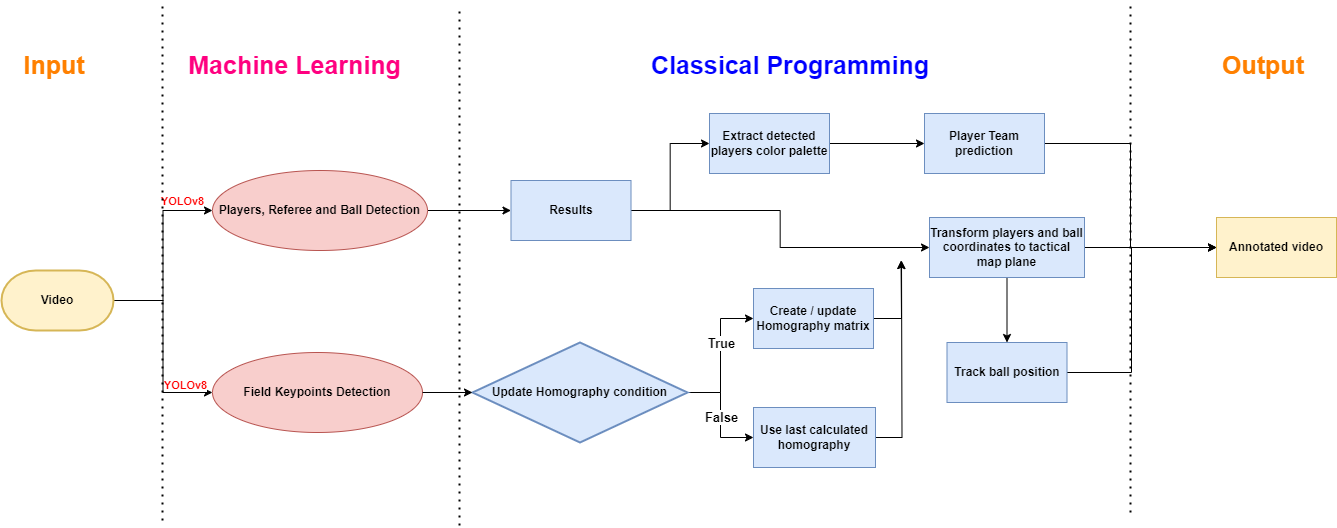

The diagram above was exported from draw.io. Its source (the exported page's mxGraphModel, read from the mxfile embedded in the PNG):
<mxGraphModel dx="1130" dy="603" grid="0" gridSize="10" guides="1" tooltips="1" connect="1" arrows="1" fold="1" page="0" pageScale="1" pageWidth="827" pageHeight="1169" math="0" shadow="0">
  <root>
    <mxCell id="0" />
    <mxCell id="1" parent="0" />
    <mxCell id="lvbdRKCeQ7Ar2Ipg9DIM-4" style="edgeStyle=orthogonalEdgeStyle;rounded=0;orthogonalLoop=1;jettySize=auto;html=1;entryX=0;entryY=0.5;entryDx=0;entryDy=0;" edge="1" parent="1" source="lvbdRKCeQ7Ar2Ipg9DIM-1" target="lvbdRKCeQ7Ar2Ipg9DIM-2">
      <mxGeometry relative="1" as="geometry" />
    </mxCell>
    <mxCell id="lvbdRKCeQ7Ar2Ipg9DIM-36" value="&lt;b&gt;&lt;font color=&quot;#ff0000&quot;&gt;YOLOv8&lt;/font&gt;&lt;/b&gt;" style="edgeLabel;html=1;align=center;verticalAlign=middle;resizable=0;points=[];" vertex="1" connectable="0" parent="lvbdRKCeQ7Ar2Ipg9DIM-4">
      <mxGeometry x="0.6802" y="4" relative="1" as="geometry">
        <mxPoint y="-6" as="offset" />
      </mxGeometry>
    </mxCell>
    <mxCell id="lvbdRKCeQ7Ar2Ipg9DIM-5" style="edgeStyle=orthogonalEdgeStyle;rounded=0;orthogonalLoop=1;jettySize=auto;html=1;entryX=0;entryY=0.5;entryDx=0;entryDy=0;" edge="1" parent="1" source="lvbdRKCeQ7Ar2Ipg9DIM-1" target="lvbdRKCeQ7Ar2Ipg9DIM-3">
      <mxGeometry relative="1" as="geometry" />
    </mxCell>
    <mxCell id="lvbdRKCeQ7Ar2Ipg9DIM-1" value="&lt;b&gt;Video&lt;/b&gt;" style="strokeWidth=2;html=1;shape=mxgraph.flowchart.terminator;whiteSpace=wrap;fillColor=#fff2cc;strokeColor=#d6b656;" vertex="1" parent="1">
      <mxGeometry x="39" y="310" width="112" height="60" as="geometry" />
    </mxCell>
    <mxCell id="lvbdRKCeQ7Ar2Ipg9DIM-16" style="edgeStyle=orthogonalEdgeStyle;rounded=0;orthogonalLoop=1;jettySize=auto;html=1;" edge="1" parent="1" source="lvbdRKCeQ7Ar2Ipg9DIM-2" target="lvbdRKCeQ7Ar2Ipg9DIM-6">
      <mxGeometry relative="1" as="geometry" />
    </mxCell>
    <mxCell id="lvbdRKCeQ7Ar2Ipg9DIM-2" value="&lt;b&gt;Players, Referee and Ball Detection&lt;/b&gt;" style="ellipse;whiteSpace=wrap;html=1;fillColor=#f8cecc;strokeColor=#b85450;" vertex="1" parent="1">
      <mxGeometry x="250" y="210" width="215" height="80" as="geometry" />
    </mxCell>
    <mxCell id="lvbdRKCeQ7Ar2Ipg9DIM-3" value="&lt;b&gt;Field Keypoints Detection&lt;/b&gt;" style="ellipse;whiteSpace=wrap;html=1;fillColor=#f8cecc;strokeColor=#b85450;" vertex="1" parent="1">
      <mxGeometry x="250" y="392" width="210" height="80" as="geometry" />
    </mxCell>
    <mxCell id="lvbdRKCeQ7Ar2Ipg9DIM-9" style="edgeStyle=orthogonalEdgeStyle;rounded=0;orthogonalLoop=1;jettySize=auto;html=1;entryX=0;entryY=0.5;entryDx=0;entryDy=0;" edge="1" parent="1" source="lvbdRKCeQ7Ar2Ipg9DIM-6" target="lvbdRKCeQ7Ar2Ipg9DIM-8">
      <mxGeometry relative="1" as="geometry" />
    </mxCell>
    <mxCell id="lvbdRKCeQ7Ar2Ipg9DIM-20" style="edgeStyle=orthogonalEdgeStyle;rounded=0;orthogonalLoop=1;jettySize=auto;html=1;entryX=0;entryY=0.5;entryDx=0;entryDy=0;" edge="1" parent="1" source="lvbdRKCeQ7Ar2Ipg9DIM-6" target="lvbdRKCeQ7Ar2Ipg9DIM-13">
      <mxGeometry relative="1" as="geometry" />
    </mxCell>
    <mxCell id="lvbdRKCeQ7Ar2Ipg9DIM-6" value="&lt;b&gt;Results&lt;/b&gt;" style="rounded=0;whiteSpace=wrap;html=1;fillColor=#dae8fc;strokeColor=#6c8ebf;" vertex="1" parent="1">
      <mxGeometry x="548.5" y="220" width="120" height="60" as="geometry" />
    </mxCell>
    <mxCell id="lvbdRKCeQ7Ar2Ipg9DIM-18" style="edgeStyle=orthogonalEdgeStyle;rounded=0;orthogonalLoop=1;jettySize=auto;html=1;entryX=0;entryY=0.5;entryDx=0;entryDy=0;" edge="1" parent="1" source="lvbdRKCeQ7Ar2Ipg9DIM-7" target="lvbdRKCeQ7Ar2Ipg9DIM-10">
      <mxGeometry relative="1" as="geometry" />
    </mxCell>
    <mxCell id="lvbdRKCeQ7Ar2Ipg9DIM-38" value="True" style="edgeLabel;html=1;align=center;verticalAlign=middle;resizable=0;points=[];fontStyle=1;fontSize=13;" vertex="1" connectable="0" parent="lvbdRKCeQ7Ar2Ipg9DIM-18">
      <mxGeometry x="0.1176" y="-2" relative="1" as="geometry">
        <mxPoint x="-2" y="-5" as="offset" />
      </mxGeometry>
    </mxCell>
    <mxCell id="lvbdRKCeQ7Ar2Ipg9DIM-19" style="edgeStyle=orthogonalEdgeStyle;rounded=0;orthogonalLoop=1;jettySize=auto;html=1;entryX=0;entryY=0.5;entryDx=0;entryDy=0;fontStyle=1" edge="1" parent="1" source="lvbdRKCeQ7Ar2Ipg9DIM-7" target="lvbdRKCeQ7Ar2Ipg9DIM-12">
      <mxGeometry relative="1" as="geometry" />
    </mxCell>
    <mxCell id="lvbdRKCeQ7Ar2Ipg9DIM-39" value="False" style="edgeLabel;html=1;align=center;verticalAlign=middle;resizable=0;points=[];fontStyle=1;fontSize=13;" vertex="1" connectable="0" parent="lvbdRKCeQ7Ar2Ipg9DIM-19">
      <mxGeometry x="0.0085" y="-2" relative="1" as="geometry">
        <mxPoint x="2" as="offset" />
      </mxGeometry>
    </mxCell>
    <mxCell id="lvbdRKCeQ7Ar2Ipg9DIM-7" value="&lt;b&gt;Update Homography condition&lt;/b&gt;" style="strokeWidth=2;html=1;shape=mxgraph.flowchart.decision;whiteSpace=wrap;fillColor=#dae8fc;strokeColor=#6c8ebf;" vertex="1" parent="1">
      <mxGeometry x="510" y="382" width="215" height="100" as="geometry" />
    </mxCell>
    <mxCell id="lvbdRKCeQ7Ar2Ipg9DIM-23" style="edgeStyle=orthogonalEdgeStyle;rounded=0;orthogonalLoop=1;jettySize=auto;html=1;" edge="1" parent="1" source="lvbdRKCeQ7Ar2Ipg9DIM-8" target="lvbdRKCeQ7Ar2Ipg9DIM-11">
      <mxGeometry relative="1" as="geometry" />
    </mxCell>
    <mxCell id="lvbdRKCeQ7Ar2Ipg9DIM-8" value="&lt;b&gt;Extract detected players color palette&lt;/b&gt;" style="rounded=0;whiteSpace=wrap;html=1;fillColor=#dae8fc;strokeColor=#6c8ebf;" vertex="1" parent="1">
      <mxGeometry x="747" y="153" width="120" height="60" as="geometry" />
    </mxCell>
    <mxCell id="lvbdRKCeQ7Ar2Ipg9DIM-21" style="edgeStyle=orthogonalEdgeStyle;rounded=0;orthogonalLoop=1;jettySize=auto;html=1;" edge="1" parent="1" source="lvbdRKCeQ7Ar2Ipg9DIM-10">
      <mxGeometry relative="1" as="geometry">
        <mxPoint x="938.5350734165738" y="300.0183563232422" as="targetPoint" />
      </mxGeometry>
    </mxCell>
    <mxCell id="lvbdRKCeQ7Ar2Ipg9DIM-10" value="&lt;b&gt;Create / update Homography matrix&lt;/b&gt;" style="rounded=0;whiteSpace=wrap;html=1;fillColor=#dae8fc;strokeColor=#6c8ebf;" vertex="1" parent="1">
      <mxGeometry x="791" y="328" width="120" height="60" as="geometry" />
    </mxCell>
    <mxCell id="lvbdRKCeQ7Ar2Ipg9DIM-24" style="edgeStyle=orthogonalEdgeStyle;rounded=0;orthogonalLoop=1;jettySize=auto;html=1;entryX=0;entryY=0.5;entryDx=0;entryDy=0;" edge="1" parent="1" source="lvbdRKCeQ7Ar2Ipg9DIM-11" target="lvbdRKCeQ7Ar2Ipg9DIM-15">
      <mxGeometry relative="1" as="geometry" />
    </mxCell>
    <mxCell id="lvbdRKCeQ7Ar2Ipg9DIM-11" value="&lt;b&gt;Player Team prediction&lt;/b&gt;" style="rounded=0;whiteSpace=wrap;html=1;fillColor=#dae8fc;strokeColor=#6c8ebf;" vertex="1" parent="1">
      <mxGeometry x="962" y="153" width="120" height="60" as="geometry" />
    </mxCell>
    <mxCell id="lvbdRKCeQ7Ar2Ipg9DIM-22" style="edgeStyle=orthogonalEdgeStyle;rounded=0;orthogonalLoop=1;jettySize=auto;html=1;" edge="1" parent="1" source="lvbdRKCeQ7Ar2Ipg9DIM-12">
      <mxGeometry relative="1" as="geometry">
        <mxPoint x="939" y="300" as="targetPoint" />
      </mxGeometry>
    </mxCell>
    <mxCell id="lvbdRKCeQ7Ar2Ipg9DIM-12" value="&lt;b&gt;Use last calculated homography&lt;/b&gt;" style="rounded=0;whiteSpace=wrap;html=1;fillColor=#dae8fc;strokeColor=#6c8ebf;" vertex="1" parent="1">
      <mxGeometry x="791" y="447" width="122" height="60" as="geometry" />
    </mxCell>
    <mxCell id="lvbdRKCeQ7Ar2Ipg9DIM-25" style="edgeStyle=orthogonalEdgeStyle;rounded=0;orthogonalLoop=1;jettySize=auto;html=1;entryX=0;entryY=0.5;entryDx=0;entryDy=0;" edge="1" parent="1" source="lvbdRKCeQ7Ar2Ipg9DIM-13" target="lvbdRKCeQ7Ar2Ipg9DIM-15">
      <mxGeometry relative="1" as="geometry" />
    </mxCell>
    <mxCell id="lvbdRKCeQ7Ar2Ipg9DIM-26" style="edgeStyle=orthogonalEdgeStyle;rounded=0;orthogonalLoop=1;jettySize=auto;html=1;entryX=0.5;entryY=0;entryDx=0;entryDy=0;" edge="1" parent="1" source="lvbdRKCeQ7Ar2Ipg9DIM-13" target="lvbdRKCeQ7Ar2Ipg9DIM-14">
      <mxGeometry relative="1" as="geometry" />
    </mxCell>
    <mxCell id="lvbdRKCeQ7Ar2Ipg9DIM-13" value="&lt;b&gt;Transform players and ball coordinates to tactical map plane&lt;/b&gt;" style="rounded=0;whiteSpace=wrap;html=1;fillColor=#dae8fc;strokeColor=#6c8ebf;" vertex="1" parent="1">
      <mxGeometry x="967" y="257" width="155" height="60" as="geometry" />
    </mxCell>
    <mxCell id="lvbdRKCeQ7Ar2Ipg9DIM-27" style="edgeStyle=orthogonalEdgeStyle;rounded=0;orthogonalLoop=1;jettySize=auto;html=1;entryX=0;entryY=0.5;entryDx=0;entryDy=0;" edge="1" parent="1" source="lvbdRKCeQ7Ar2Ipg9DIM-14" target="lvbdRKCeQ7Ar2Ipg9DIM-15">
      <mxGeometry relative="1" as="geometry">
        <Array as="points">
          <mxPoint x="1169" y="412" />
          <mxPoint x="1169" y="287" />
        </Array>
      </mxGeometry>
    </mxCell>
    <mxCell id="lvbdRKCeQ7Ar2Ipg9DIM-14" value="&lt;b&gt;Track ball position&lt;/b&gt;" style="rounded=0;whiteSpace=wrap;html=1;fillColor=#dae8fc;strokeColor=#6c8ebf;" vertex="1" parent="1">
      <mxGeometry x="984.5" y="382" width="120" height="60" as="geometry" />
    </mxCell>
    <mxCell id="lvbdRKCeQ7Ar2Ipg9DIM-15" value="&lt;b&gt;Annotated video&lt;/b&gt;" style="rounded=0;whiteSpace=wrap;html=1;fillColor=#fff2cc;strokeColor=#d6b656;" vertex="1" parent="1">
      <mxGeometry x="1254" y="257" width="120" height="60" as="geometry" />
    </mxCell>
    <mxCell id="lvbdRKCeQ7Ar2Ipg9DIM-17" style="edgeStyle=orthogonalEdgeStyle;rounded=0;orthogonalLoop=1;jettySize=auto;html=1;entryX=0;entryY=0.5;entryDx=0;entryDy=0;entryPerimeter=0;" edge="1" parent="1" source="lvbdRKCeQ7Ar2Ipg9DIM-3" target="lvbdRKCeQ7Ar2Ipg9DIM-7">
      <mxGeometry relative="1" as="geometry" />
    </mxCell>
    <mxCell id="lvbdRKCeQ7Ar2Ipg9DIM-28" value="&lt;font color=&quot;#ff8000&quot; style=&quot;font-size: 25px;&quot;&gt;&lt;b&gt;Input&lt;/b&gt;&lt;/font&gt;" style="text;html=1;align=center;verticalAlign=middle;whiteSpace=wrap;rounded=0;" vertex="1" parent="1">
      <mxGeometry x="62" y="89" width="60" height="30" as="geometry" />
    </mxCell>
    <mxCell id="lvbdRKCeQ7Ar2Ipg9DIM-29" value="&lt;font color=&quot;#ff0080&quot; style=&quot;font-size: 25px;&quot;&gt;&lt;b&gt;Machine Learning&amp;nbsp;&lt;/b&gt;&lt;/font&gt;" style="text;html=1;align=center;verticalAlign=middle;whiteSpace=wrap;rounded=0;" vertex="1" parent="1">
      <mxGeometry x="217" y="89" width="238" height="30" as="geometry" />
    </mxCell>
    <mxCell id="lvbdRKCeQ7Ar2Ipg9DIM-30" value="&lt;font color=&quot;#0000ff&quot; style=&quot;font-size: 25px;&quot;&gt;&lt;b&gt;Classical Programming&lt;/b&gt;&lt;/font&gt;" style="text;html=1;align=center;verticalAlign=middle;whiteSpace=wrap;rounded=0;" vertex="1" parent="1">
      <mxGeometry x="664" y="89" width="328" height="30" as="geometry" />
    </mxCell>
    <mxCell id="lvbdRKCeQ7Ar2Ipg9DIM-31" value="&lt;font color=&quot;#ff8000&quot; style=&quot;font-size: 25px;&quot;&gt;&lt;b&gt;Output&lt;/b&gt;&lt;/font&gt;" style="text;html=1;align=center;verticalAlign=middle;whiteSpace=wrap;rounded=0;" vertex="1" parent="1">
      <mxGeometry x="1271" y="89" width="60" height="30" as="geometry" />
    </mxCell>
    <mxCell id="lvbdRKCeQ7Ar2Ipg9DIM-32" value="" style="endArrow=none;dashed=1;html=1;dashPattern=1 3;strokeWidth=2;rounded=0;" edge="1" parent="1">
      <mxGeometry width="50" height="50" relative="1" as="geometry">
        <mxPoint x="200" y="560" as="sourcePoint" />
        <mxPoint x="200" y="44" as="targetPoint" />
      </mxGeometry>
    </mxCell>
    <mxCell id="lvbdRKCeQ7Ar2Ipg9DIM-33" value="" style="endArrow=none;dashed=1;html=1;dashPattern=1 3;strokeWidth=2;rounded=0;" edge="1" parent="1">
      <mxGeometry width="50" height="50" relative="1" as="geometry">
        <mxPoint x="497" y="565" as="sourcePoint" />
        <mxPoint x="497" y="49" as="targetPoint" />
      </mxGeometry>
    </mxCell>
    <mxCell id="lvbdRKCeQ7Ar2Ipg9DIM-34" value="" style="endArrow=none;dashed=1;html=1;dashPattern=1 3;strokeWidth=2;rounded=0;" edge="1" parent="1">
      <mxGeometry width="50" height="50" relative="1" as="geometry">
        <mxPoint x="1168" y="552" as="sourcePoint" />
        <mxPoint x="1168" y="41" as="targetPoint" />
      </mxGeometry>
    </mxCell>
    <mxCell id="lvbdRKCeQ7Ar2Ipg9DIM-37" value="&lt;b&gt;&lt;font color=&quot;#ff0000&quot;&gt;YOLOv8&lt;/font&gt;&lt;/b&gt;" style="edgeLabel;html=1;align=center;verticalAlign=middle;resizable=0;points=[];" vertex="1" connectable="0" parent="1">
      <mxGeometry x="236.00376384811418" y="246.9988022241109" as="geometry">
        <mxPoint x="-14" y="177" as="offset" />
      </mxGeometry>
    </mxCell>
  </root>
</mxGraphModel>